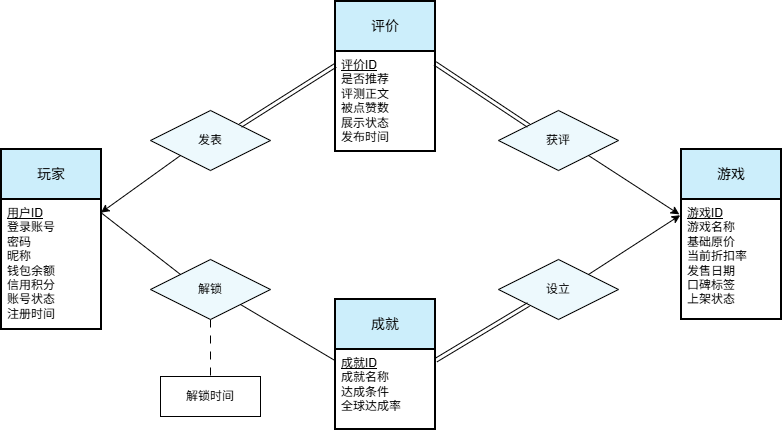

The diagram above was exported from draw.io. Its source (the exported page's mxGraphModel, read from the mxfile embedded in the PNG):
<mxGraphModel dx="1501" dy="1035" grid="1" gridSize="10" guides="1" tooltips="1" connect="1" arrows="1" fold="1" page="1" pageScale="1" pageWidth="827" pageHeight="1169" math="0" shadow="0">
  <root>
    <mxCell id="0" />
    <mxCell id="1" parent="0" />
    <mxCell id="xgPoPSXp0uYN7wnfGCfZ-1" parent="1" style="swimlane;childLayout=stackLayout;horizontal=1;startSize=50;horizontalStack=0;rounded=0;fontSize=14;fontStyle=0;strokeWidth=2;resizeParent=0;resizeLast=1;shadow=0;dashed=0;align=center;arcSize=4;whiteSpace=wrap;html=1;fillColor=#CCEEFB;" value="玩家" vertex="1">
      <mxGeometry height="180" width="100" x="30" y="280" as="geometry" />
    </mxCell>
    <mxCell id="xgPoPSXp0uYN7wnfGCfZ-2" parent="xgPoPSXp0uYN7wnfGCfZ-1" style="align=left;strokeColor=none;fillColor=none;spacingLeft=4;spacingRight=4;fontSize=12;verticalAlign=top;resizable=0;rotatable=0;part=1;html=1;whiteSpace=wrap;" value="&lt;u&gt;用户ID&lt;/u&gt;&lt;div&gt;登录账号&lt;/div&gt;&lt;div&gt;密码&lt;/div&gt;&lt;div&gt;昵称&lt;/div&gt;&lt;div&gt;钱包余额&lt;/div&gt;&lt;div&gt;信用积分&lt;/div&gt;&lt;div&gt;账号状态&lt;/div&gt;&lt;div&gt;注册时间&lt;/div&gt;" vertex="1">
      <mxGeometry height="130" width="100" y="50" as="geometry" />
    </mxCell>
    <mxCell id="sDtc-svKU02bAH1eY5sJ-1" parent="1" style="swimlane;childLayout=stackLayout;horizontal=1;startSize=50;horizontalStack=0;rounded=0;fontSize=14;fontStyle=0;strokeWidth=2;resizeParent=0;resizeLast=1;shadow=0;dashed=0;align=center;arcSize=4;whiteSpace=wrap;html=1;fillColor=#CCEEFB;" value="游戏" vertex="1">
      <mxGeometry height="170" width="100" x="710" y="280" as="geometry" />
    </mxCell>
    <mxCell id="sDtc-svKU02bAH1eY5sJ-2" parent="sDtc-svKU02bAH1eY5sJ-1" style="align=left;strokeColor=none;fillColor=none;spacingLeft=4;spacingRight=4;fontSize=12;verticalAlign=top;resizable=0;rotatable=0;part=1;html=1;whiteSpace=wrap;" value="&lt;u&gt;游戏ID&lt;/u&gt;&lt;div&gt;游戏名称&lt;/div&gt;&lt;div&gt;基础原价&lt;/div&gt;&lt;div&gt;当前折扣率&lt;/div&gt;&lt;div&gt;发售日期&lt;/div&gt;&lt;div&gt;口碑标签&lt;/div&gt;&lt;div&gt;上架状态&lt;/div&gt;&lt;div&gt;&lt;br&gt;&lt;/div&gt;" vertex="1">
      <mxGeometry height="120" width="100" y="50" as="geometry" />
    </mxCell>
    <mxCell id="c-xLQdtHmvvXmfI72czo-1" parent="1" style="swimlane;childLayout=stackLayout;horizontal=1;startSize=50;horizontalStack=0;rounded=0;fontSize=14;fontStyle=0;strokeWidth=2;resizeParent=0;resizeLast=1;shadow=0;dashed=0;align=center;arcSize=4;whiteSpace=wrap;html=1;fillColor=#CCEEFB;" value="评价" vertex="1">
      <mxGeometry height="150" width="100" x="364" y="132" as="geometry" />
    </mxCell>
    <mxCell id="c-xLQdtHmvvXmfI72czo-2" parent="c-xLQdtHmvvXmfI72czo-1" style="align=left;strokeColor=none;fillColor=none;spacingLeft=4;spacingRight=4;fontSize=12;verticalAlign=top;resizable=0;rotatable=0;part=1;html=1;whiteSpace=wrap;" value="&lt;u&gt;评价ID&lt;/u&gt;&lt;br&gt;&lt;div&gt;是否推荐&lt;/div&gt;&lt;div&gt;评测正文&lt;/div&gt;&lt;div&gt;被点赞数&lt;/div&gt;&lt;div&gt;展示状态&lt;/div&gt;&lt;div&gt;发布时间&lt;/div&gt;&lt;div&gt;&lt;br&gt;&lt;/div&gt;" vertex="1">
      <mxGeometry height="100" width="100" y="50" as="geometry" />
    </mxCell>
    <mxCell id="PPzmJo1t8AC4U-LG4quD-1" parent="1" style="swimlane;childLayout=stackLayout;horizontal=1;startSize=50;horizontalStack=0;rounded=0;fontSize=14;fontStyle=0;strokeWidth=2;resizeParent=0;resizeLast=1;shadow=0;dashed=0;align=center;arcSize=4;whiteSpace=wrap;html=1;fillColor=#CCEEFB;" value="成就" vertex="1">
      <mxGeometry height="130" width="100" x="364" y="430" as="geometry" />
    </mxCell>
    <mxCell id="PPzmJo1t8AC4U-LG4quD-2" parent="PPzmJo1t8AC4U-LG4quD-1" style="align=left;strokeColor=none;fillColor=none;spacingLeft=4;spacingRight=4;fontSize=12;verticalAlign=top;resizable=0;rotatable=0;part=1;html=1;whiteSpace=wrap;" value="&lt;u&gt;成就ID&lt;/u&gt;&lt;br&gt;&lt;div&gt;成就名称&lt;/div&gt;&lt;div&gt;达成条件&lt;/div&gt;&lt;div&gt;全球达成率&lt;/div&gt;&lt;div&gt;&lt;br&gt;&lt;/div&gt;" vertex="1">
      <mxGeometry height="80" width="100" y="50" as="geometry" />
    </mxCell>
    <mxCell id="PPzmJo1t8AC4U-LG4quD-3" parent="1" style="shape=rhombus;perimeter=rhombusPerimeter;whiteSpace=wrap;html=1;align=center;fillColor=#EDF9FD;" value="发表" vertex="1">
      <mxGeometry height="60" width="120" x="179" y="241" as="geometry" />
    </mxCell>
    <mxCell id="PPzmJo1t8AC4U-LG4quD-4" edge="1" parent="1" source="PPzmJo1t8AC4U-LG4quD-3" style="rounded=0;orthogonalLoop=1;jettySize=auto;html=1;exitX=0;exitY=1;exitDx=0;exitDy=0;entryX=0.995;entryY=0.101;entryDx=0;entryDy=0;entryPerimeter=0;" target="xgPoPSXp0uYN7wnfGCfZ-2">
      <mxGeometry relative="1" as="geometry" />
    </mxCell>
    <mxCell id="PPzmJo1t8AC4U-LG4quD-5" edge="1" parent="1" source="PPzmJo1t8AC4U-LG4quD-3" style="rounded=0;orthogonalLoop=1;jettySize=auto;html=1;exitX=1;exitY=0;exitDx=0;exitDy=0;entryX=-0.003;entryY=0.14;entryDx=0;entryDy=0;entryPerimeter=0;shape=link;" target="c-xLQdtHmvvXmfI72czo-2">
      <mxGeometry relative="1" as="geometry" />
    </mxCell>
    <mxCell id="PPzmJo1t8AC4U-LG4quD-6" parent="1" style="shape=rhombus;perimeter=rhombusPerimeter;whiteSpace=wrap;html=1;align=center;fillColor=#EDF9FD;" value="获评" vertex="1">
      <mxGeometry height="60" width="120" x="527" y="241" as="geometry" />
    </mxCell>
    <mxCell id="PPzmJo1t8AC4U-LG4quD-7" edge="1" parent="1" source="PPzmJo1t8AC4U-LG4quD-6" style="rounded=0;orthogonalLoop=1;jettySize=auto;html=1;exitX=0;exitY=0;exitDx=0;exitDy=0;entryX=0.997;entryY=0.12;entryDx=0;entryDy=0;entryPerimeter=0;shape=link;" target="c-xLQdtHmvvXmfI72czo-2">
      <mxGeometry relative="1" as="geometry" />
    </mxCell>
    <mxCell id="PPzmJo1t8AC4U-LG4quD-8" edge="1" parent="1" source="PPzmJo1t8AC4U-LG4quD-6" style="rounded=0;orthogonalLoop=1;jettySize=auto;html=1;exitX=1;exitY=1;exitDx=0;exitDy=0;entryX=-0.022;entryY=0.124;entryDx=0;entryDy=0;entryPerimeter=0;" target="sDtc-svKU02bAH1eY5sJ-2">
      <mxGeometry relative="1" as="geometry" />
    </mxCell>
    <mxCell id="PPzmJo1t8AC4U-LG4quD-18" edge="1" parent="1" source="PPzmJo1t8AC4U-LG4quD-9" style="edgeStyle=orthogonalEdgeStyle;rounded=0;orthogonalLoop=1;jettySize=auto;html=1;exitX=0.5;exitY=1;exitDx=0;exitDy=0;entryX=0.5;entryY=0;entryDx=0;entryDy=0;endArrow=none;endFill=0;dashed=1;dashPattern=8 8;" target="PPzmJo1t8AC4U-LG4quD-17">
      <mxGeometry relative="1" as="geometry" />
    </mxCell>
    <mxCell id="PPzmJo1t8AC4U-LG4quD-9" parent="1" style="shape=rhombus;perimeter=rhombusPerimeter;whiteSpace=wrap;html=1;align=center;fillColor=#EDF9FD;" value="解锁" vertex="1">
      <mxGeometry height="60" width="120" x="179" y="390" as="geometry" />
    </mxCell>
    <mxCell id="PPzmJo1t8AC4U-LG4quD-11" edge="1" parent="1" source="PPzmJo1t8AC4U-LG4quD-9" style="rounded=0;orthogonalLoop=1;jettySize=auto;html=1;exitX=0;exitY=0;exitDx=0;exitDy=0;entryX=0.995;entryY=0.101;entryDx=0;entryDy=0;entryPerimeter=0;startArrow=none;startFill=0;endArrow=none;endFill=0;" target="xgPoPSXp0uYN7wnfGCfZ-2">
      <mxGeometry relative="1" as="geometry" />
    </mxCell>
    <mxCell id="PPzmJo1t8AC4U-LG4quD-13" edge="1" parent="1" source="PPzmJo1t8AC4U-LG4quD-9" style="rounded=0;orthogonalLoop=1;jettySize=auto;html=1;exitX=1;exitY=1;exitDx=0;exitDy=0;entryX=-0.012;entryY=0.133;entryDx=0;entryDy=0;entryPerimeter=0;endArrow=none;endFill=0;" target="PPzmJo1t8AC4U-LG4quD-2">
      <mxGeometry relative="1" as="geometry" />
    </mxCell>
    <mxCell id="PPzmJo1t8AC4U-LG4quD-14" parent="1" style="shape=rhombus;perimeter=rhombusPerimeter;whiteSpace=wrap;html=1;align=center;fillColor=#EDF9FD;" value="设立" vertex="1">
      <mxGeometry height="60" width="120" x="527" y="390" as="geometry" />
    </mxCell>
    <mxCell id="PPzmJo1t8AC4U-LG4quD-15" edge="1" parent="1" source="PPzmJo1t8AC4U-LG4quD-14" style="rounded=0;orthogonalLoop=1;jettySize=auto;html=1;exitX=1;exitY=0;exitDx=0;exitDy=0;entryX=-0.013;entryY=0.131;entryDx=0;entryDy=0;entryPerimeter=0;" target="sDtc-svKU02bAH1eY5sJ-2">
      <mxGeometry relative="1" as="geometry" />
    </mxCell>
    <mxCell id="PPzmJo1t8AC4U-LG4quD-16" edge="1" parent="1" source="PPzmJo1t8AC4U-LG4quD-14" style="rounded=0;orthogonalLoop=1;jettySize=auto;html=1;exitX=0;exitY=1;exitDx=0;exitDy=0;entryX=1.005;entryY=0.133;entryDx=0;entryDy=0;entryPerimeter=0;shape=link;" target="PPzmJo1t8AC4U-LG4quD-2">
      <mxGeometry relative="1" as="geometry" />
    </mxCell>
    <mxCell id="PPzmJo1t8AC4U-LG4quD-17" parent="1" style="whiteSpace=wrap;html=1;align=center;" value="解锁时间" vertex="1">
      <mxGeometry height="40" width="100" x="189" y="507" as="geometry" />
    </mxCell>
  </root>
</mxGraphModel>